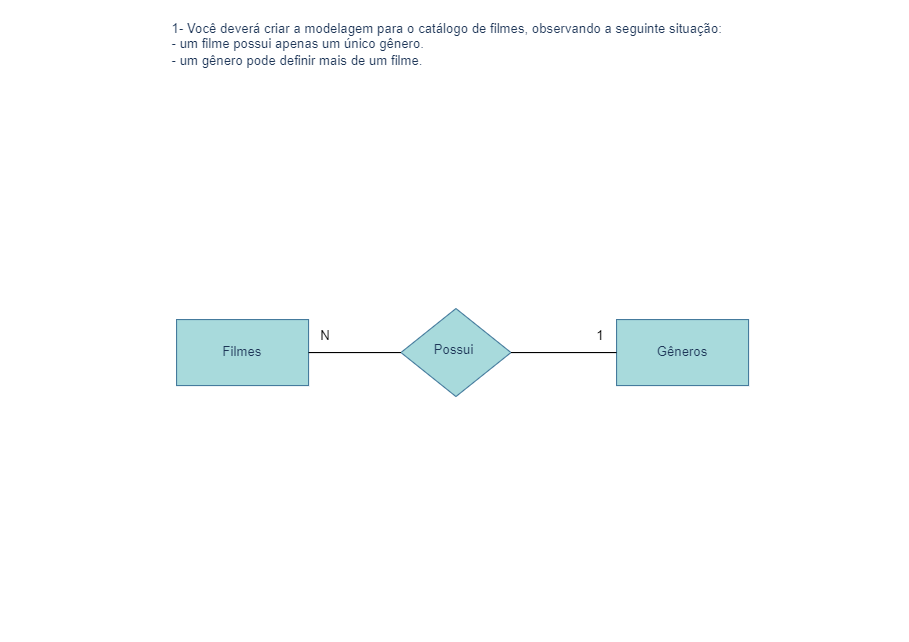

The diagram above was exported from draw.io. Its source (the exported page's mxGraphModel, read from the mxfile embedded in the PNG):
<mxGraphModel dx="880" dy="452" grid="1" gridSize="10" guides="1" tooltips="1" connect="1" arrows="1" fold="1" page="1" pageScale="1" pageWidth="413" pageHeight="583" math="0" shadow="0">
  <root>
    <mxCell id="WIyWlLk6GJQsqaUBKTNV-0" />
    <mxCell id="WIyWlLk6GJQsqaUBKTNV-1" parent="WIyWlLk6GJQsqaUBKTNV-0" />
    <mxCell id="WIyWlLk6GJQsqaUBKTNV-6" value="Possui&amp;nbsp;" style="rhombus;whiteSpace=wrap;html=1;shadow=0;fontFamily=Helvetica;fontSize=12;align=center;strokeWidth=1;spacing=6;spacingTop=-4;rounded=0;labelBackgroundColor=none;fillColor=#A8DADC;strokeColor=#457B9D;fontColor=#1D3557;" parent="WIyWlLk6GJQsqaUBKTNV-1" vertex="1">
      <mxGeometry x="364" y="280" width="100" height="80" as="geometry" />
    </mxCell>
    <mxCell id="POBfcUkBsvV8UPlY4-i7-0" value="Filmes " style="rounded=0;whiteSpace=wrap;html=1;strokeColor=#457B9D;fontColor=#1D3557;fillColor=#A8DADC;" parent="WIyWlLk6GJQsqaUBKTNV-1" vertex="1">
      <mxGeometry x="160" y="290" width="120" height="60" as="geometry" />
    </mxCell>
    <mxCell id="POBfcUkBsvV8UPlY4-i7-2" value="Gêneros" style="rounded=0;whiteSpace=wrap;html=1;strokeColor=#457B9D;fontColor=#1D3557;fillColor=#A8DADC;" parent="WIyWlLk6GJQsqaUBKTNV-1" vertex="1">
      <mxGeometry x="560" y="290" width="120" height="60" as="geometry" />
    </mxCell>
    <mxCell id="POBfcUkBsvV8UPlY4-i7-3" value="&lt;div&gt;1- Você deverá criar a modelagem para o catálogo de filmes, observando a seguinte situação:&lt;/div&gt;&lt;div&gt;&lt;span style=&quot;background-color: initial;&quot;&gt;- um filme possui apenas um único gênero.&lt;/span&gt;&lt;/div&gt;&lt;div&gt;- um gênero pode definir mais de um filme.&lt;/div&gt;" style="text;html=1;align=left;verticalAlign=middle;resizable=0;points=[];autosize=1;strokeColor=none;fillColor=none;fontColor=#1D3557;" parent="WIyWlLk6GJQsqaUBKTNV-1" vertex="1">
      <mxGeometry x="154" y="10" width="520" height="60" as="geometry" />
    </mxCell>
    <mxCell id="VD9RybKe__wvm3yGxUpc-0" value="" style="endArrow=none;html=1;rounded=0;exitX=1;exitY=0.5;exitDx=0;exitDy=0;entryX=0;entryY=0.5;entryDx=0;entryDy=0;" edge="1" parent="WIyWlLk6GJQsqaUBKTNV-1" source="POBfcUkBsvV8UPlY4-i7-0" target="WIyWlLk6GJQsqaUBKTNV-6">
      <mxGeometry width="50" height="50" relative="1" as="geometry">
        <mxPoint x="370" y="220" as="sourcePoint" />
        <mxPoint x="420" y="170" as="targetPoint" />
      </mxGeometry>
    </mxCell>
    <mxCell id="VD9RybKe__wvm3yGxUpc-1" value="" style="endArrow=none;html=1;rounded=0;exitX=1;exitY=0.5;exitDx=0;exitDy=0;entryX=0;entryY=0.5;entryDx=0;entryDy=0;" edge="1" parent="WIyWlLk6GJQsqaUBKTNV-1" source="WIyWlLk6GJQsqaUBKTNV-6" target="POBfcUkBsvV8UPlY4-i7-2">
      <mxGeometry width="50" height="50" relative="1" as="geometry">
        <mxPoint x="390" y="260" as="sourcePoint" />
        <mxPoint x="440" y="210" as="targetPoint" />
      </mxGeometry>
    </mxCell>
    <mxCell id="VD9RybKe__wvm3yGxUpc-2" value="1" style="text;html=1;align=center;verticalAlign=middle;resizable=0;points=[];autosize=1;strokeColor=none;fillColor=none;" vertex="1" parent="WIyWlLk6GJQsqaUBKTNV-1">
      <mxGeometry x="530" y="290" width="30" height="30" as="geometry" />
    </mxCell>
    <mxCell id="VD9RybKe__wvm3yGxUpc-3" value="N" style="text;html=1;align=center;verticalAlign=middle;resizable=0;points=[];autosize=1;strokeColor=none;fillColor=none;" vertex="1" parent="WIyWlLk6GJQsqaUBKTNV-1">
      <mxGeometry x="280" y="290" width="30" height="30" as="geometry" />
    </mxCell>
  </root>
</mxGraphModel>